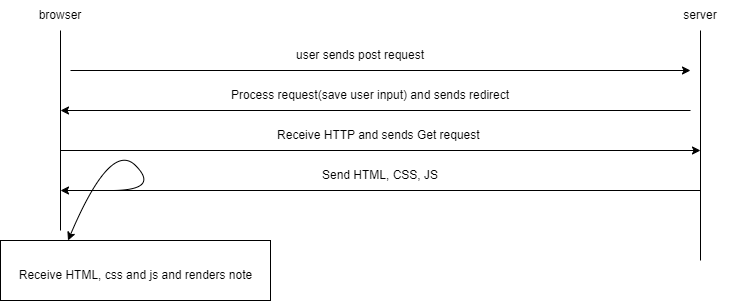

The diagram above was exported from draw.io. Its source (the exported page's mxGraphModel, read from the mxfile embedded in the PNG):
<mxGraphModel dx="1730" dy="468" grid="0" gridSize="10" guides="1" tooltips="1" connect="1" arrows="1" fold="1" page="1" pageScale="1" pageWidth="850" pageHeight="1100" math="0" shadow="0">
  <root>
    <mxCell id="0" />
    <mxCell id="1" parent="0" />
    <mxCell id="MfR4yUjJ9P0sGEVtQFED-40" value="" style="endArrow=none;html=1;rounded=0;" edge="1" parent="1">
      <mxGeometry width="50" height="50" relative="1" as="geometry">
        <mxPoint x="40" y="320" as="sourcePoint" />
        <mxPoint x="40" y="120" as="targetPoint" />
      </mxGeometry>
    </mxCell>
    <mxCell id="MfR4yUjJ9P0sGEVtQFED-41" value="browser" style="text;html=1;strokeColor=none;fillColor=none;align=center;verticalAlign=middle;whiteSpace=wrap;rounded=0;" vertex="1" parent="1">
      <mxGeometry x="10" y="90" width="60" height="30" as="geometry" />
    </mxCell>
    <mxCell id="MfR4yUjJ9P0sGEVtQFED-43" value="server" style="text;html=1;strokeColor=none;fillColor=none;align=center;verticalAlign=middle;whiteSpace=wrap;rounded=0;" vertex="1" parent="1">
      <mxGeometry x="650" y="90" width="60" height="30" as="geometry" />
    </mxCell>
    <mxCell id="MfR4yUjJ9P0sGEVtQFED-44" value="" style="endArrow=none;html=1;rounded=0;" edge="1" parent="1">
      <mxGeometry width="50" height="50" relative="1" as="geometry">
        <mxPoint x="680" y="350" as="sourcePoint" />
        <mxPoint x="680" y="120" as="targetPoint" />
      </mxGeometry>
    </mxCell>
    <mxCell id="MfR4yUjJ9P0sGEVtQFED-68" value="" style="endArrow=classic;html=1;rounded=0;" edge="1" parent="1">
      <mxGeometry width="50" height="50" relative="1" as="geometry">
        <mxPoint x="50" y="160" as="sourcePoint" />
        <mxPoint x="670" y="160" as="targetPoint" />
      </mxGeometry>
    </mxCell>
    <mxCell id="MfR4yUjJ9P0sGEVtQFED-70" value="user sends post request" style="text;html=1;strokeColor=none;fillColor=none;align=center;verticalAlign=middle;whiteSpace=wrap;rounded=0;" vertex="1" parent="1">
      <mxGeometry x="255" y="130" width="170" height="30" as="geometry" />
    </mxCell>
    <mxCell id="MfR4yUjJ9P0sGEVtQFED-71" value="" style="endArrow=classic;html=1;rounded=0;" edge="1" parent="1">
      <mxGeometry width="50" height="50" relative="1" as="geometry">
        <mxPoint x="670" y="200" as="sourcePoint" />
        <mxPoint x="40" y="200" as="targetPoint" />
      </mxGeometry>
    </mxCell>
    <mxCell id="MfR4yUjJ9P0sGEVtQFED-73" value=" Process request(save user input) and sends redirect" style="text;html=1;strokeColor=none;fillColor=none;align=center;verticalAlign=middle;whiteSpace=wrap;rounded=0;" vertex="1" parent="1">
      <mxGeometry x="205" y="170" width="290" height="30" as="geometry" />
    </mxCell>
    <mxCell id="MfR4yUjJ9P0sGEVtQFED-74" value="" style="endArrow=classic;html=1;rounded=0;" edge="1" parent="1">
      <mxGeometry width="50" height="50" relative="1" as="geometry">
        <mxPoint x="40" y="240" as="sourcePoint" />
        <mxPoint x="680" y="240" as="targetPoint" />
      </mxGeometry>
    </mxCell>
    <mxCell id="MfR4yUjJ9P0sGEVtQFED-75" value="Receive HTTP and sends Get request&amp;nbsp;" style="text;html=1;strokeColor=none;fillColor=none;align=center;verticalAlign=middle;whiteSpace=wrap;rounded=0;" vertex="1" parent="1">
      <mxGeometry x="180" y="210" width="360" height="30" as="geometry" />
    </mxCell>
    <mxCell id="MfR4yUjJ9P0sGEVtQFED-76" value="" style="endArrow=classic;html=1;rounded=0;" edge="1" parent="1">
      <mxGeometry width="50" height="50" relative="1" as="geometry">
        <mxPoint x="680" y="280" as="sourcePoint" />
        <mxPoint x="40" y="280" as="targetPoint" />
      </mxGeometry>
    </mxCell>
    <mxCell id="MfR4yUjJ9P0sGEVtQFED-78" value="Send HTML, CSS, JS" style="text;html=1;strokeColor=none;fillColor=none;align=center;verticalAlign=middle;whiteSpace=wrap;rounded=0;" vertex="1" parent="1">
      <mxGeometry x="225" y="250" width="270" height="30" as="geometry" />
    </mxCell>
    <mxCell id="MfR4yUjJ9P0sGEVtQFED-84" value="" style="rounded=0;whiteSpace=wrap;html=1;" vertex="1" parent="1">
      <mxGeometry x="-20" y="330" width="270" height="60" as="geometry" />
    </mxCell>
    <mxCell id="MfR4yUjJ9P0sGEVtQFED-85" value=" Receive HTML, css and js and renders note" style="text;html=1;strokeColor=none;fillColor=none;align=center;verticalAlign=middle;whiteSpace=wrap;rounded=0;" vertex="1" parent="1">
      <mxGeometry x="-17.5" y="350" width="265" height="30" as="geometry" />
    </mxCell>
    <mxCell id="MfR4yUjJ9P0sGEVtQFED-87" value="" style="curved=1;endArrow=classic;html=1;rounded=0;entryX=0.25;entryY=0;entryDx=0;entryDy=0;" edge="1" parent="1" target="MfR4yUjJ9P0sGEVtQFED-84">
      <mxGeometry width="50" height="50" relative="1" as="geometry">
        <mxPoint x="90" y="280" as="sourcePoint" />
        <mxPoint x="140" y="230" as="targetPoint" />
        <Array as="points">
          <mxPoint x="40" y="280" />
          <mxPoint x="140" y="280" />
          <mxPoint x="90" y="230" />
        </Array>
      </mxGeometry>
    </mxCell>
  </root>
</mxGraphModel>